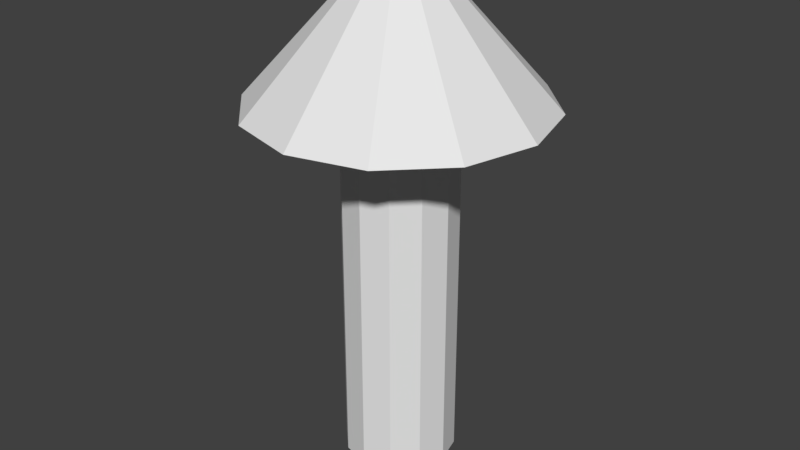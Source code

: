 # Source: Pillar.blend  (saved by Blender 2.79.0; exported with 4.5.12 LTS)
import bpy
from mathutils import Matrix  # noqa: F401  (used for matrix-valued properties, if any)

bpy.ops.wm.read_factory_settings(use_empty=True)
scene = bpy.context.scene
scene.name = 'Scene'

# ---- collections
col_collection_1 = bpy.data.collections.new('Collection 1'); scene.collection.children.link(col_collection_1)

# ---- world
world_world = bpy.data.worlds.new('World'); scene.world = world_world
world_world.color = (0.05088, 0.05088, 0.05088)
world_world.use_sun_shadow = False
world_world.sun_shadow_jitter_overblur = 0.0
world_world.cycles.sampling_method = 'MANUAL'

# ---- meshes
me_cone = bpy.data.meshes.new('Cone')
me_cone.from_pydata([(0.0, 4.0, -1.715), (0.0, 0.9, 1.715), (2.0, 3.464, -1.715), (0.45, 0.7794, 1.715), (3.464, 2.0, -1.715), (0.7794, 0.45, 1.715), (4.0, -1.748e-07, -1.715), (0.9, -3.934e-08, 1.715), (3.464, -2.0, -1.715), (0.7794, -0.45, 1.715), (2.0, -3.464, -1.715), (0.45, -0.7794, 1.715), (6.04e-07, -4.0, -1.715), (1.359e-07, -0.9, 1.715), (-2.0, -3.464, -1.715), (-0.45, -0.7794, 1.715), (-3.464, -2.0, -1.715), (-0.7794, -0.45, 1.715), (-4.0, -1.86e-06, -1.715), (-0.9, -4.184e-07, 1.715), (-3.464, 2.0, -1.715), (-0.7794, 0.45, 1.715), (-2.0, 3.464, -1.715), (-0.45, 0.7794, 1.715)], [], [(0, 1, 3, 2), (2, 3, 5, 4), (4, 5, 7, 6), (6, 7, 9, 8), (8, 9, 11, 10), (10, 11, 13, 12), (12, 13, 15, 14), (14, 15, 17, 16), (16, 17, 19, 18), (18, 19, 21, 20), (3, 1, 23, 21, 19, 17, 15, 13, 11, 9, 7, 5), (20, 21, 23, 22), (22, 23, 1, 0)])
me_cone.use_remesh_preserve_volume = False
me_cone.use_remesh_preserve_attributes = False
me_cone.use_mirror_vertex_groups = False
me_cone.update()
me_cylinder = bpy.data.meshes.new('Cylinder')
me_cylinder.from_pydata([(0.0, 1.0, -1.0), (0.0, 1.0, 1.0), (0.5, 0.866, -1.0), (0.5, 0.866, 1.0), (0.866, 0.5, -1.0), (0.866, 0.5, 1.0), (1.0, -4.371e-08, -1.0), (1.0, -4.371e-08, 1.0), (0.866, -0.5, -1.0), (0.866, -0.5, 1.0), (0.5, -0.866, -1.0), (0.5, -0.866, 1.0), (1.51e-07, -1.0, -1.0), (1.51e-07, -1.0, 1.0), (-0.5, -0.866, -1.0), (-0.5, -0.866, 1.0), (-0.866, -0.5, -1.0), (-0.866, -0.5, 1.0), (-1.0, -4.649e-07, -1.0), (-1.0, -4.649e-07, 1.0), (-0.866, 0.5, -1.0), (-0.866, 0.5, 1.0), (-0.5, 0.866, -1.0), (-0.5, 0.866, 1.0)], [], [(0, 1, 3, 2), (2, 3, 5, 4), (4, 5, 7, 6), (6, 7, 9, 8), (8, 9, 11, 10), (10, 11, 13, 12), (12, 13, 15, 14), (14, 15, 17, 16), (16, 17, 19, 18), (18, 19, 21, 20), (3, 1, 23, 21, 19, 17, 15, 13, 11, 9, 7, 5), (20, 21, 23, 22), (22, 23, 1, 0), (0, 2, 4, 6, 8, 10, 12, 14, 16, 18, 20, 22)])
me_cylinder.use_remesh_preserve_volume = False
me_cylinder.use_remesh_preserve_attributes = False
me_cylinder.use_mirror_vertex_groups = False
me_cylinder.update()

# ---- objects
ob_cone = bpy.data.objects.new('Cone', me_cone)
ob_cylinder = bpy.data.objects.new('Cylinder', me_cylinder)

# ---- transforms, parenting, visibility, modifiers, constraints
ob_cone.location = (0.0, 0.0, 3.498)
ob_cone.scale = (0.6482, 0.6482, 0.6482)
ob_cone.lineart.crease_threshold = 0.0
ob_cylinder.location = (0.0, 0.0, 0.0)
ob_cylinder.scale = (1.0, 1.0, 4.118)
ob_cylinder.lineart.crease_threshold = 0.0

# ---- collection membership
col_collection_1.objects.link(ob_cone)
col_collection_1.objects.link(ob_cylinder)

# ---- scene / render settings (as saved in the file)
scene.frame_start = 1; scene.frame_end = 250; scene.frame_set(1)
scene.render.engine = 'BLENDER_EEVEE_NEXT'
scene.render.resolution_percentage = 50
scene.render.dither_intensity = 0.0
scene.cycles.use_denoising = False
scene.cycles.samples = 128
scene.cycles.sampling_pattern = 'TABULATED_SOBOL'
scene.cycles.use_adaptive_sampling = False
scene.cycles.use_light_tree = False
scene.cycles.blur_glossy = 0.0
scene.cycles.sample_clamp_indirect = 0.0
scene.view_settings.view_transform = 'Standard'
bpy.context.view_layer.update()

# ---- added for rendering (the .blend has no active camera and no usable light): camera, sun
cam_auto = bpy.data.cameras.new('AutoCamera')
cam_auto.lens = 50.0
cam_auto.sensor_width = 36.0
cam_auto.clip_end = 1000.0
ob_auto_camera = bpy.data.objects.new('AutoCamera', cam_auto)
scene.collection.objects.link(ob_auto_camera)
ob_auto_camera.location = (10.5475, -12.6569, 8.68352)
ob_auto_camera.rotation_euler = (1.09748, -7.21219e-08, 0.694738)
scene.camera = ob_auto_camera
light_auto_sun = bpy.data.lights.new('AutoSun', 'SUN')
light_auto_sun.energy = 3.0
light_auto_sun.angle = 0.0523599
ob_auto_sun = bpy.data.objects.new('AutoSun', light_auto_sun)
scene.collection.objects.link(ob_auto_sun)
ob_auto_sun.rotation_euler = (0.872665, 0.174533, 0.523599)
bpy.context.view_layer.update()
